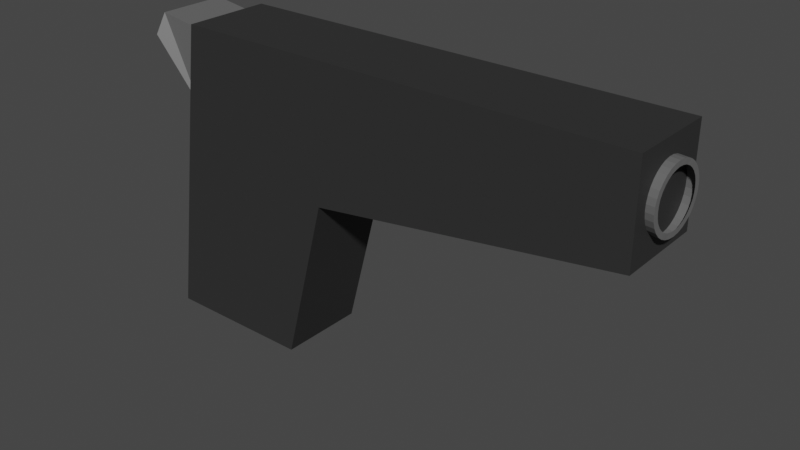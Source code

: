 # Source: pistol.blend  (saved by Blender 3.5.10; exported with 4.5.12 LTS)
import bpy
from mathutils import Matrix  # noqa: F401  (used for matrix-valued properties, if any)

bpy.ops.wm.read_factory_settings(use_empty=True)
scene = bpy.context.scene
scene.name = 'Scene'

# ---- collections
col_collection = bpy.data.collections.new('Collection'); scene.collection.children.link(col_collection)

# ---- materials (node trees are filled in below, after node groups)
mat_pistolblack = bpy.data.materials.new('PistolBlack')
mat_pistolblack.alpha_threshold = 0.0
mat_pistolblack.use_transparent_shadow = False
mat_pistolblack.roughness = 0.5
mat_pistolblack.line_color = (0.0, 0.0, 0.0, 1.0)
mat_pistolgrey = bpy.data.materials.new('PistolGrey')
mat_pistolgrey.use_transparent_shadow = False

# ---- material node trees
mat_pistolblack.use_nodes = True; mat_pistolblack.node_tree.nodes.clear()
_N = mat_pistolblack.node_tree.nodes; _L = mat_pistolblack.node_tree.links
n0 = _N.new('ShaderNodeOutputMaterial'); n0.name = 'Material Output'; n0.location = (300, 300)
n1 = _N.new('ShaderNodeBsdfPrincipled'); n1.name = 'Principled BSDF'; n1.location = (10, 300)
n1.distribution = 'GGX'
n1.subsurface_method = 'RANDOM_WALK_SKIN'
n1.inputs[0].default_value = (0.0331, 0.0331, 0.0331, 1.0)
n1.inputs[3].default_value = 1.45
n1.inputs[13].default_value = 0.1538
n1.inputs[27].default_value = (0.0, 0.0, 0.0, 1.0)
n1.inputs[28].default_value = 1.0
_L.new(n1.outputs[0], n0.inputs[0])
n0.is_active_output = True
mat_pistolgrey.use_nodes = True; mat_pistolgrey.node_tree.nodes.clear()
_N = mat_pistolgrey.node_tree.nodes; _L = mat_pistolgrey.node_tree.links
n0 = _N.new('ShaderNodeBsdfPrincipled'); n0.name = 'BSDF guidée'; n0.location = (10, 300)
n0.distribution = 'GGX'
n0.subsurface_method = 'RANDOM_WALK_SKIN'
n0.inputs[0].default_value = (0.1282, 0.1282, 0.1282, 1.0)
n0.inputs[3].default_value = 1.45
n0.inputs[27].default_value = (0.0, 0.0, 0.0, 1.0)
n0.inputs[28].default_value = 1.0
n1 = _N.new('ShaderNodeOutputMaterial'); n1.name = 'Sortie matériau'; n1.location = (300, 300)
_L.new(n0.outputs[0], n1.inputs[0])
n1.is_active_output = True

# ---- world
world_world = bpy.data.worlds.new('World'); scene.world = world_world
world_world.use_nodes = True; world_world.node_tree.nodes.clear()
_N = world_world.node_tree.nodes; _L = world_world.node_tree.links
n0 = _N.new('ShaderNodeOutputWorld'); n0.name = 'World Output'; n0.location = (300, 300)
n1 = _N.new('ShaderNodeBackground'); n1.name = 'Background'; n1.location = (10, 300)
n1.inputs[0].default_value = (0.05088, 0.05088, 0.05088, 1.0)
_L.new(n1.outputs[0], n0.inputs[0])
n0.is_active_output = True
world_world.color = (0.05088, 0.05088, 0.05088)
world_world.use_sun_shadow = False
world_world.sun_shadow_jitter_overblur = 0.0

# ---- meshes
me_cube = bpy.data.meshes.new('Cube')
me_cube.from_pydata([(0.05, 0.007354, 0.1), (0.05, 0.007354, 0.1), (0.05, 0.007354, 0.1), (0.05, 0.007354, 0.1), (0.05, 0.007354, 0.1), (0.05, 0.007354, 0.1), (0.05, 0.007354, 0.1), (0.05, 0.007354, 0.1), (0.05, 0.007354, 0.1), (0.05, 0.007354, 0.1), (0.05, 0.007354, 0.1), (0.05, 0.007354, 0.1), (0.05, 0.007354, 0.1), (0.05, 0.007354, 0.1), (0.05, 0.007354, 0.1), (0.05, 0.007354, 0.1), (0.02089, 0.007354, -0.1), (0.02089, 0.007354, -0.1), (0.02089, 0.007354, -0.1), (0.02089, 0.007354, -0.1), (0.02089, 0.007354, -0.1), (0.02089, 0.007354, -0.1), (0.02089, 0.007354, -0.1), (0.02089, 0.007354, -0.1), (0.02089, 0.007354, -0.1), (0.02089, 0.007354, -0.1), (0.02089, 0.007354, -0.1), (0.02089, 0.007354, -0.1), (0.05, -0.05, 0.1), (0.05, -0.05, 0.1), (0.05, -0.05, 0.1), (0.05, -0.05, 0.1), (0.05, -0.05, 0.1), (0.05, -0.05, 0.1), (0.05, -0.05, 0.1), (0.05, -0.05, 0.1), (0.05, -0.05, 0.1), (0.05, -0.05, 0.1), (0.05, -0.05, 0.1), (0.05, -0.05, 0.1), (0.05, -0.05, 0.1), (0.05, -0.05, 0.1), (0.05, -0.05, 0.1), (0.05, -0.05, 0.1), (0.02089, -0.05, -0.1), (0.02089, -0.05, -0.1), (0.02089, -0.05, -0.1), (0.02089, -0.05, -0.1), (0.02089, -0.05, -0.1), (0.02089, -0.05, -0.1), (0.02089, -0.05, -0.1), (0.02089, -0.05, -0.1), (0.02089, -0.05, -0.1), (0.02089, -0.05, -0.1), (0.02089, -0.05, -0.1), (0.02089, -0.05, -0.1), (-0.05, 0.007354, 0.1), (-0.05, 0.007354, 0.1), (-0.05, 0.007354, 0.1), (-0.05, 0.007354, 0.1), (-0.05, 0.007354, 0.1), (-0.0486, 0.0006449, 0.09544), (-0.05, 0.007354, 0.1), (-0.05, 0.007354, 0.1), (-0.05, 0.007354, 0.1), (-0.05, 0.007354, 0.1), (-0.05, 0.007354, 0.1), (-0.05, 0.007354, 0.1), (-0.07911, 0.007354, -0.1), (-0.0742, 0.0006449, -0.08042), (-0.07911, 0.007354, -0.1), (-0.07911, 0.007354, -0.1), (-0.07911, 0.007354, -0.1), (-0.07911, 0.007354, -0.1), (-0.07911, 0.007354, -0.1), (-0.07911, 0.007354, -0.1), (-0.07911, 0.007354, -0.1), (-0.07911, 0.007354, -0.1), (-0.07911, 0.007354, -0.1), (-0.07911, 0.007354, -0.1), (-0.05, -0.05, 0.1), (-0.0486, -0.04414, 0.09544), (-0.05, -0.05, 0.1), (-0.05, -0.05, 0.1), (-0.05, -0.05, 0.1), (-0.05, -0.05, 0.1), (-0.05, -0.05, 0.1), (-0.05, -0.05, 0.1), (-0.05, -0.05, 0.1), (-0.05, -0.05, 0.1), (-0.05, -0.05, 0.1), (-0.05, -0.05, 0.1), (-0.07911, -0.05, -0.1), (-0.07911, -0.05, -0.1), (-0.07911, -0.05, -0.1), (-0.07911, -0.05, -0.1), (-0.07911, -0.05, -0.1), (-0.07911, -0.05, -0.1), (-0.07911, -0.05, -0.1), (-0.07911, -0.05, -0.1), (-0.07911, -0.05, -0.1), (-0.07911, -0.05, -0.1), (-0.07911, -0.05, -0.1), (-0.0742, -0.04414, -0.08042), (0.05, 0.007354, 0.01088), (0.05, 0.007354, 0.01088), (0.05, 0.007354, 0.01088), (0.05, 0.007354, 0.01088), (0.05, 0.007354, 0.01088), (0.05, 0.007354, 0.01088), (0.05, 0.007354, 0.01088), (0.05, 0.007354, 0.01088), (0.05, 0.007354, 0.01088), (0.05, 0.007354, 0.01088), (0.05, 0.007354, 0.01088), (0.05, 0.007354, 0.01088), (0.05, 0.007354, 0.01088), (0.05, 0.007354, 0.01088), (0.05, 0.007354, 0.01088), (0.05, 0.007354, 0.01088), (0.05, -0.05, 0.01038), (0.05, -0.05, 0.01038), (0.05, -0.05, 0.01038), (0.05, -0.05, 0.01038), (0.05, -0.05, 0.01038), (0.05, -0.05, 0.01038), (0.05, -0.05, 0.01038), (0.05, -0.05, 0.01038), (0.05, -0.05, 0.01038), (0.05, -0.05, 0.01038), (0.05, -0.05, 0.01038), (0.05, -0.05, 0.01038), (0.05, -0.05, 0.01038), (0.05, -0.05, 0.01038), (0.05, -0.05, 0.01038), (0.05, -0.05, 0.01038), (0.05, 0.007354, 0.1), (0.05, 0.007354, 0.1), (0.05, 0.007354, 0.1), (0.05, 0.007354, 0.1), (0.05, 0.007354, 0.1), (0.05, 0.007354, 0.1), (0.05, 0.007354, 0.1), (0.05, 0.007354, 0.1), (0.05, 0.007354, 0.1), (0.05, 0.007354, 0.1), (0.05, 0.007354, 0.1), (0.05, 0.007354, 0.1), (0.05, 0.007354, 0.1), (0.05, 0.007354, 0.1), (0.05, 0.007354, 0.1), (0.05, 0.007354, 0.1), (0.05, -0.05, 0.1), (0.05, -0.05, 0.1), (0.05, -0.05, 0.1), (0.05, -0.05, 0.1), (0.05, -0.05, 0.1), (0.05, -0.05, 0.1), (0.05, -0.05, 0.1), (0.05, -0.05, 0.1), (0.05, -0.05, 0.1), (0.05, -0.05, 0.1), (0.05, -0.05, 0.1), (0.05, -0.05, 0.1), (0.05, -0.05, 0.1), (0.05, -0.05, 0.1), (0.05, -0.05, 0.1), (0.05, -0.05, 0.1), (0.05, 0.007354, 0.01088), (0.05, 0.007354, 0.01088), (0.05, 0.007354, 0.01088), (0.05, 0.007354, 0.01088), (0.05, 0.007354, 0.01088), (0.05, 0.007354, 0.01088), (0.05, 0.007354, 0.01088), (0.05, 0.007354, 0.01088), (0.05, 0.007354, 0.01088), (0.05, 0.007354, 0.01088), (0.05, 0.007354, 0.01088), (0.05, 0.007354, 0.01088), (0.05, 0.007354, 0.01088), (0.05, 0.007354, 0.01088), (0.05, 0.007354, 0.01088), (0.05, 0.007354, 0.01088), (0.05, -0.05, 0.01038), (0.05, -0.05, 0.01038), (0.05, -0.05, 0.01038), (0.05, -0.05, 0.01038), (0.05, -0.05, 0.01038), (0.05, -0.05, 0.01038), (0.05, -0.05, 0.01038), (0.05, -0.05, 0.01038), (0.05, -0.05, 0.01038), (0.05, -0.05, 0.01038), (0.05, -0.05, 0.01038), (0.05, -0.05, 0.01038), (0.05, -0.05, 0.01038), (0.05, -0.05, 0.01038), (0.05, -0.05, 0.01038), (0.05, -0.05, 0.01038), (0.25, 0.007354, 0.1), (0.25, 0.007354, 0.1), (0.25, 0.007354, 0.1), (0.25, 0.007354, 0.1), (0.25, 0.007354, 0.1), (0.25, 0.007354, 0.1), (0.25, 0.007354, 0.1), (0.25, 0.007354, 0.1), (0.25, 0.007354, 0.1), (0.25, 0.007354, 0.1), (0.25, 0.007354, 0.1), (0.25, 0.007354, 0.1), (0.25, -0.05, 0.1), (0.25, -0.05, 0.1), (0.25, -0.05, 0.1), (0.25, -0.05, 0.1), (0.25, -0.05, 0.1), (0.25, -0.05, 0.1), (0.25, -0.05, 0.1), (0.25, -0.05, 0.1), (0.25, -0.05, 0.1), (0.25, -0.05, 0.1), (0.25, -0.05, 0.1), (0.25, -0.05, 0.1), (0.25, 0.007354, 0.03852), (0.25, 0.007354, 0.03852), (0.25, 0.007354, 0.03852), (0.25, 0.007354, 0.03852), (0.25, 0.007354, 0.03852), (0.25, 0.007354, 0.03852), (0.25, 0.007354, 0.03852), (0.25, 0.007354, 0.03852), (0.25, 0.007354, 0.03852), (0.25, 0.007354, 0.03852), (0.25, 0.007354, 0.03852), (0.25, 0.007354, 0.03852), (0.25, -0.05, 0.03803), (0.25, -0.05, 0.03803), (0.25, -0.05, 0.03803), (0.25, -0.05, 0.03803), (0.25, -0.05, 0.03803), (0.25, -0.05, 0.03803), (0.25, -0.05, 0.03803), (0.25, -0.05, 0.03803), (0.25, -0.05, 0.03803), (0.25, -0.05, 0.03803), (0.25, -0.05, 0.03803), (0.25, -0.05, 0.03803), (-0.07911, -0.05, -0.1), (-0.07911, 0.007354, -0.1), (-0.05, -0.05, 0.1), (-0.05, 0.007354, 0.1), (-0.05582, -0.04414, 0.04583), (-0.0559, 0.0006449, 0.04532), (-0.08235, -0.006067, 0.08711), (-0.08128, 0.0006449, 0.1002), (-0.08128, -0.04414, 0.1002), (-0.08228, -0.05085, 0.08762), (0.245, -0.0003422, 0.0702), (0.2569, -0.001944, 0.07021), (0.245, -0.0005222, 0.06623), (0.2569, -0.002124, 0.06624), (0.2449, -0.001471, 0.06238), (0.2568, -0.003073, 0.06238), (0.2449, -0.003151, 0.05878), (0.2568, -0.004753, 0.05878), (0.2447, -0.0055, 0.05558), (0.2567, -0.007101, 0.05558), (0.2446, -0.008425, 0.0529), (0.2565, -0.01003, 0.0529), (0.2445, -0.01182, 0.05084), (0.2564, -0.01342, 0.05085), (0.2443, -0.01554, 0.04949), (0.2562, -0.01714, 0.04949), (0.2441, -0.01946, 0.04889), (0.256, -0.02106, 0.0489), (0.2439, -0.02341, 0.04907), (0.2558, -0.02502, 0.04908), (0.2437, -0.02726, 0.05002), (0.2556, -0.02886, 0.05003), (0.2436, -0.03085, 0.05171), (0.2555, -0.03245, 0.05171), (0.2434, -0.03404, 0.05407), (0.2553, -0.03564, 0.05407), (0.2433, -0.03671, 0.057), (0.2552, -0.03831, 0.057), (0.2432, -0.03876, 0.0604), (0.2551, -0.04036, 0.0604), (0.2431, -0.04011, 0.06414), (0.255, -0.04171, 0.06414), (0.2431, -0.0407, 0.06807), (0.255, -0.0423, 0.06807), (0.2431, -0.04052, 0.07204), (0.255, -0.04212, 0.07204), (0.2432, -0.03957, 0.07589), (0.2551, -0.04118, 0.0759), (0.2432, -0.03789, 0.07949), (0.2551, -0.03949, 0.0795), (0.2433, -0.03554, 0.08269), (0.2553, -0.03715, 0.0827), (0.2435, -0.03262, 0.08537), (0.2554, -0.03422, 0.08538), (0.2436, -0.02923, 0.08743), (0.2555, -0.03083, 0.08743), (0.2438, -0.0255, 0.08878), (0.2557, -0.02711, 0.08878), (0.244, -0.02159, 0.08938), (0.2559, -0.02319, 0.08938), (0.2442, -0.01763, 0.0892), (0.2561, -0.01923, 0.0892), (0.2444, -0.01378, 0.08825), (0.2563, -0.01539, 0.08825), (0.2445, -0.0102, 0.08656), (0.2564, -0.0118, 0.08656), (0.2447, -0.007006, 0.08421), (0.2566, -0.008608, 0.08421), (0.2448, -0.004335, 0.08127), (0.2567, -0.005937, 0.08127), (0.2449, -0.002286, 0.07787), (0.2568, -0.003888, 0.07787), (0.245, -0.0009377, 0.07413), (0.2569, -0.00254, 0.07414), (0.2567, -0.005517, 0.06673), (0.2567, -0.005368, 0.07003), (0.2567, -0.006305, 0.06353), (0.2566, -0.0077, 0.06054), (0.2565, -0.00965, 0.05788), (0.2564, -0.01208, 0.05566), (0.2563, -0.01489, 0.05395), (0.2562, -0.01799, 0.05283), (0.256, -0.02124, 0.05233), (0.2558, -0.02453, 0.05248), (0.2557, -0.02772, 0.05327), (0.2556, -0.0307, 0.05467), (0.2554, -0.03335, 0.05663), (0.2553, -0.03557, 0.05906), (0.2552, -0.03727, 0.06189), (0.2552, -0.03839, 0.06499), (0.2552, -0.03888, 0.06825), (0.2552, -0.03873, 0.07155), (0.2552, -0.03794, 0.07475), (0.2553, -0.03655, 0.07774), (0.2554, -0.0346, 0.0804), (0.2555, -0.03217, 0.08262), (0.2556, -0.02935, 0.08433), (0.2558, -0.02626, 0.08545), (0.2559, -0.02301, 0.08595), (0.2561, -0.01972, 0.0858), (0.2562, -0.01653, 0.08501), (0.2564, -0.01355, 0.08361), (0.2565, -0.0109, 0.08165), (0.2566, -0.008683, 0.07922), (0.2567, -0.006982, 0.07639), (0.2567, -0.005862, 0.07329)], [], [(15, 67, 91, 43), (47, 51, 53), (123, 127, 131, 133), (40, 90, 86, 28), (30, 134, 130, 32), (64, 14, 10, 56), (196, 240, 238, 184), (76, 92, 100, 68), (52, 16, 24, 44), (208, 140, 138, 200), (106, 26, 22, 108), (214, 152, 164, 216), (215, 219, 221), (171, 175, 179, 181), (1, 37, 157, 151), (18, 78, 74, 20), (49, 135, 29, 85, 97), (132, 48, 46, 120), (58, 72, 70, 60), (83, 87, 89), (98, 84, 82, 102), (122, 104, 116, 124), (114, 182, 178, 118), (126, 192, 190, 128), (137, 153, 213, 201), (162, 188, 186, 166), (170, 224, 232, 172), (203, 207, 209), (202, 212, 220, 204), (218, 236, 244, 222), (242, 234, 230, 246), (71, 75, 77), (79, 17, 55, 93), (27, 105, 121, 45), (95, 99, 101), (94, 54, 50, 96), (88, 66, 62, 80), (31, 35, 39, 41), (3, 7, 11, 13), (59, 63, 65), (103, 252, 253, 69), (73, 57, 9, 109, 21), (19, 23, 25), (113, 5, 145, 183), (158, 36, 34, 160), (107, 111, 115, 117), (139, 143, 147, 149), (169, 141, 211, 225), (167, 185, 237, 217), (199, 173, 235, 241), (148, 156, 154, 136), (33, 129, 189, 161), (6, 112, 110, 8), (125, 119, 177, 193), (206, 228, 226, 210), (247, 229, 205, 223), (227, 231, 233), (239, 243, 245), (187, 191, 195, 197), (155, 159, 163, 165), (142, 168, 180, 144), (194, 176, 174, 198), (146, 4, 2, 150), (0, 1, 2, 3), (4, 5, 6, 7), (8, 9, 10, 11), (12, 13, 14, 15), (16, 17, 18, 19), (20, 21, 22, 23), (24, 25, 26, 27), (28, 29, 30, 31), (32, 33, 34, 35), (36, 37, 38, 39), (40, 41, 42, 43), (44, 45, 46, 47), (48, 49, 50, 51), (52, 53, 54, 55), (56, 57, 58, 59), (60, 251, 62, 63), (64, 65, 66, 67), (68, 249, 70, 71), (72, 73, 74, 75), (76, 77, 78, 79), (80, 250, 82, 83), (84, 85, 86, 87), (88, 89, 90, 91), (92, 93, 94, 95), (96, 97, 98, 99), (100, 101, 102, 248), (104, 105, 106, 107), (108, 109, 110, 111), (112, 113, 114, 115), (116, 117, 118, 119), (120, 121, 122, 123), (124, 125, 126, 127), (128, 129, 130, 131), (132, 133, 134, 135), (136, 137, 138, 139), (140, 141, 142, 143), (144, 145, 146, 147), (148, 149, 150, 151), (152, 153, 154, 155), (156, 157, 158, 159), (160, 161, 162, 163), (164, 165, 166, 167), (168, 169, 170, 171), (172, 173, 174, 175), (176, 177, 178, 179), (180, 181, 182, 183), (184, 185, 186, 187), (188, 189, 190, 191), (192, 193, 194, 195), (196, 197, 198, 199), (200, 201, 202, 203), (204, 205, 206, 207), (208, 209, 210, 211), (212, 213, 214, 215), (216, 217, 218, 219), (220, 221, 222, 223), (224, 225, 226, 227), (228, 229, 230, 231), (232, 233, 234, 235), (236, 237, 238, 239), (240, 241, 242, 243), (244, 245, 246, 247), (12, 0, 3, 13), (2, 4, 7, 3), (6, 8, 11, 7), (10, 14, 13, 11), (24, 16, 19, 25), (18, 20, 23, 19), (22, 26, 25, 23), (40, 28, 31, 41), (30, 32, 35, 31), (34, 36, 39, 35), (38, 42, 41, 39), (52, 44, 47, 53), (46, 48, 51, 47), (50, 54, 53, 51), (64, 56, 59, 65), (58, 60, 63, 59), (62, 66, 65, 63), (76, 68, 71, 77), (70, 72, 75, 71), (74, 78, 77, 75), (88, 80, 83, 89), (82, 84, 87, 83), (86, 90, 89, 87), (100, 92, 95, 101), (94, 96, 99, 95), (98, 102, 101, 99), (116, 104, 107, 117), (106, 108, 111, 107), (110, 112, 115, 111), (114, 118, 117, 115), (132, 120, 123, 133), (122, 124, 127, 123), (126, 128, 131, 127), (130, 134, 133, 131), (148, 136, 139, 149), (138, 140, 143, 139), (142, 144, 147, 143), (146, 150, 149, 147), (164, 152, 155, 165), (154, 156, 159, 155), (158, 160, 163, 159), (162, 166, 165, 163), (180, 168, 171, 181), (170, 172, 175, 171), (174, 176, 179, 175), (178, 182, 181, 179), (196, 184, 187, 197), (186, 188, 191, 187), (190, 192, 195, 191), (194, 198, 197, 195), (208, 200, 203, 209), (202, 204, 207, 203), (206, 210, 209, 207), (220, 212, 215, 221), (214, 216, 219, 215), (218, 222, 221, 219), (232, 224, 227, 233), (226, 228, 231, 227), (230, 234, 233, 231), (244, 236, 239, 245), (238, 240, 243, 239), (242, 246, 245, 243), (79, 93, 92, 76), (248, 249, 68, 100), (17, 79, 78, 18), (73, 21, 20, 74), (105, 27, 26, 106), (21, 109, 108, 22), (97, 85, 84, 98), (250, 248, 102, 82), (135, 49, 48, 132), (45, 121, 120, 46), (57, 73, 72, 58), (249, 251, 60, 70), (43, 91, 90, 40), (85, 29, 28, 86), (15, 43, 42, 12), (37, 1, 0, 38), (93, 55, 54, 94), (49, 97, 96, 50), (91, 67, 66, 88), (251, 250, 80, 62), (67, 15, 14, 64), (9, 57, 56, 10), (55, 17, 16, 52), (27, 45, 44, 24), (5, 113, 112, 6), (109, 9, 8, 110), (29, 135, 134, 30), (129, 33, 32, 130), (121, 105, 104, 122), (119, 125, 124, 116), (151, 157, 156, 148), (153, 137, 136, 154), (141, 169, 168, 142), (183, 145, 144, 180), (161, 189, 188, 162), (185, 167, 166, 186), (193, 177, 176, 194), (173, 199, 198, 174), (125, 193, 192, 126), (189, 129, 128, 190), (157, 37, 36, 158), (33, 161, 160, 34), (145, 5, 4, 146), (1, 151, 150, 2), (113, 183, 182, 114), (177, 119, 118, 178), (201, 213, 212, 202), (223, 205, 204, 220), (205, 229, 228, 206), (225, 211, 210, 226), (217, 237, 236, 218), (247, 223, 222, 244), (241, 235, 234, 242), (229, 247, 246, 230), (199, 241, 240, 196), (237, 185, 184, 238), (213, 153, 152, 214), (167, 217, 216, 164), (211, 141, 140, 208), (137, 201, 200, 138), (169, 225, 224, 170), (235, 173, 172, 232), (12, 42, 38, 0), (103, 69, 249, 248), (81, 252, 103, 248, 250), (69, 253, 61, 251, 249), (61, 81, 250, 251), (254, 257, 256, 255), (61, 253, 254, 255), (81, 61, 255, 256), (253, 252, 257, 254), (252, 81, 256, 257), (258, 259, 261, 260), (260, 261, 263, 262), (262, 263, 265, 264), (264, 265, 267, 266), (266, 267, 269, 268), (268, 269, 271, 270), (270, 271, 273, 272), (272, 273, 275, 274), (274, 275, 277, 276), (276, 277, 279, 278), (278, 279, 281, 280), (280, 281, 283, 282), (282, 283, 285, 284), (284, 285, 287, 286), (286, 287, 289, 288), (288, 289, 291, 290), (290, 291, 293, 292), (292, 293, 295, 294), (294, 295, 297, 296), (296, 297, 299, 298), (298, 299, 301, 300), (300, 301, 303, 302), (302, 303, 305, 304), (304, 305, 307, 306), (306, 307, 309, 308), (308, 309, 311, 310), (310, 311, 313, 312), (312, 313, 315, 314), (314, 315, 317, 316), (316, 317, 319, 318), (297, 295, 340, 341), (318, 319, 321, 320), (320, 321, 259, 258), (258, 260, 262, 264, 266, 268, 270, 272, 274, 276, 278, 280, 282, 284, 286, 288, 290, 292, 294, 296, 298, 300, 302, 304, 306, 308, 310, 312, 314, 316, 318, 320), (315, 313, 349, 350), (271, 269, 327, 328), (289, 287, 336, 337), (307, 305, 345, 346), (263, 261, 322, 324), (281, 279, 332, 333), (299, 297, 341, 342), (317, 315, 350, 351), (273, 271, 328, 329), (291, 289, 337, 338), (309, 307, 346, 347), (265, 263, 324, 325), (283, 281, 333, 334), (301, 299, 342, 343), (319, 317, 351, 352), (275, 273, 329, 330), (293, 291, 338, 339), (311, 309, 347, 348), (267, 265, 325, 326), (285, 283, 334, 335), (303, 301, 343, 344), (321, 319, 352, 353), (277, 275, 330, 331), (295, 293, 339, 340), (313, 311, 348, 349), (269, 267, 326, 327), (287, 285, 335, 336), (305, 303, 344, 345), (261, 259, 323, 322), (259, 321, 353, 323), (279, 277, 331, 332)])
me_cube.polygons.foreach_set('material_index', [0, 0, 0, 0, 0, 0, 0, 0, 0, 0, 0, 0, 0, 0, 0, 0, 0, 0, 0, 0, 0, 0, 0, 0, 0, 0, 0, 0, 0, 0, 0, 0, 0, 0, 0, 0, 0, 0, 0, 0, 0, 0, 0, 0, 0, 0, 0, 0, 0, 0, 0, 0, 0, 0, 0, 0, 0, 0, 0, 0, 0, 0, 0, 0, 0, 0, 0, 0, 0, 0, 0, 0, 0, 0, 0, 0, 0, 0, 0, 0, 0, 0, 0, 0, 0, 0, 0, 0, 0, 0, 0, 0, 0, 0, 0, 0, 0, 0, 0, 0, 0, 0, 0, 0, 0, 0, 0, 0, 0, 0, 0, 0, 0, 0, 0, 0, 0, 0, 0, 0, 0, 0, 0, 0, 0, 0, 0, 0, 0, 0, 0, 0, 0, 0, 0, 0, 0, 0, 0, 0, 0, 0, 0, 0, 0, 0, 0, 0, 0, 0, 0, 0, 0, 0, 0, 0, 0, 0, 0, 0, 0, 0, 0, 0, 0, 0, 0, 0, 0, 0, 0, 0, 0, 0, 0, 0, 0, 0, 0, 0, 0, 0, 0, 0, 0, 0, 0, 0, 0, 0, 0, 0, 0, 0, 0, 0, 0, 0, 0, 0, 0, 0, 0, 0, 0, 0, 0, 0, 0, 0, 0, 0, 0, 0, 0, 0, 0, 0, 0, 0, 0, 0, 0, 0, 0, 0, 0, 0, 0, 0, 0, 0, 0, 0, 0, 0, 0, 0, 0, 0, 0, 0, 0, 0, 0, 0, 0, 0, 0, 0, 0, 0, 0, 0, 1, 1, 1, 1, 1, 1, 1, 1, 1, 1, 1, 1, 1, 1, 1, 1, 1, 1, 1, 1, 1, 1, 1, 1, 1, 1, 1, 1, 1, 1, 1, 1, 1, 1, 1, 1, 1, 1, 1, 1, 1, 1, 1, 1, 1, 1, 1, 1, 1, 1, 1, 1, 1, 1, 1, 1, 1, 1, 1, 1, 1, 1, 1, 1, 1, 1, 1, 1, 1, 1])
_uv = me_cube.uv_layers.new(name='UVMap')
_uv.uv.foreach_set('vector', [0.625, 0.5, 0.875, 0.5, 0.875, 0.75, 0.625, 0.75, 0.0, 0.0, 0.0, 0.0, 0.0, 0.0, 0.0, 0.0, 0.0, 0.0, 0.0, 0.0, 0.0, 0.0, 0.625, 0.75, 0.625, 1.0, 0.625, 1.0, 0.625, 0.75, 0.625, 0.75, 0.513, 0.75, 0.513, 0.75, 0.625, 0.75, 0.625, 0.25, 0.625, 0.5, 0.625, 0.5, 0.625, 0.25, 0.513, 0.75, 0.513, 0.75, 0.513, 0.75, 0.513, 0.75, 0.125, 0.5, 0.125, 0.75, 0.125, 0.75, 0.125, 0.5, 0.375, 0.75, 0.375, 0.5, 0.375, 0.5, 0.375, 0.75, 0.625, 0.5, 0.625, 0.5, 0.625, 0.5, 0.625, 0.5, 0.5136, 0.5, 0.375, 0.5, 0.375, 0.5, 0.5136, 0.5, 0.625, 0.75, 0.625, 0.75, 0.625, 0.75, 0.625, 0.75, 0.0, 0.0, 0.0, 0.0, 0.0, 0.0, 0.0, 0.0, 0.0, 0.0, 0.0, 0.0, 0.0, 0.0, 0.625, 0.5, 0.625, 0.75, 0.625, 0.75, 0.625, 0.5, 0.375, 0.5, 0.125, 0.5, 0.125, 0.5, 0.375, 0.5, 0.375, 0.75, 0.513, 0.75, 0.625, 0.75, 0.625, 1.0, 0.375, 1.0, 0.513, 0.75, 0.375, 0.75, 0.375, 0.75, 0.513, 0.75, 0.625, 0.25, 0.375, 0.25, 0.375, 0.25, 0.625, 0.25, 0.0, 0.0, 0.0, 0.0, 0.0, 0.0, 0.375, 0.0, 0.625, 0.0, 0.625, 0.0, 0.375, 0.0, 0.513, 0.75, 0.5136, 0.5, 0.5136, 0.5, 0.513, 0.75, 0.0, 0.0, 0.0, 0.0, 0.0, 0.0, 0.0, 0.0, 0.0, 0.0, 0.0, 0.0, 0.0, 0.0, 0.0, 0.0, 0.625, 0.5, 0.625, 0.75, 0.625, 0.75, 0.625, 0.5, 0.625, 0.75, 0.513, 0.75, 0.513, 0.75, 0.625, 0.75, 0.5136, 0.5, 0.5136, 0.5, 0.5136, 0.5, 0.5136, 0.5, 0.0, 0.0, 0.0, 0.0, 0.0, 0.0, 0.625, 0.5, 0.625, 0.75, 0.625, 0.75, 0.625, 0.5, 0.625, 0.75, 0.513, 0.75, 0.513, 0.75, 0.625, 0.75, 0.513, 0.75, 0.5136, 0.5, 0.5136, 0.5, 0.513, 0.75, 0.0, 0.0, 0.0, 0.0, 0.0, 0.0, 0.125, 0.5, 0.375, 0.5, 0.375, 0.75, 0.125, 0.75, 0.375, 0.5, 0.5136, 0.5, 0.513, 0.75, 0.375, 0.75, 0.0, 0.0, 0.0, 0.0, 0.0, 0.0, 0.125, 0.75, 0.375, 0.75, 0.375, 0.75, 0.125, 0.75, 0.625, 0.0, 0.625, 0.25, 0.625, 0.25, 0.625, 0.0, 0.0, 0.0, 0.0, 0.0, 0.0, 0.0, 0.0, 0.0, 0.0, 0.0, 0.0, 0.0, 0.0, 0.0, 0.0, 0.0, 0.0, 0.0, 0.0, 0.0, 0.0, 0.0, 0.3901, 0.0274, 0.5479, 0.0274, 0.5473, 0.2226, 0.3901, 0.2226, 0.375, 0.25, 0.625, 0.25, 0.625, 0.5, 0.5136, 0.5, 0.375, 0.5, 0.0, 0.0, 0.0, 0.0, 0.0, 0.0, 0.5136, 0.5, 0.625, 0.5, 0.625, 0.5, 0.5136, 0.5, 0.0, 0.0, 0.0, 0.0, 0.0, 0.0, 0.0, 0.0, 0.0, 0.0, 0.0, 0.0, 0.0, 0.0, 0.0, 0.0, 0.0, 0.0, 0.0, 0.0, 0.0, 0.0, 0.0, 0.0, 0.5136, 0.5, 0.625, 0.5, 0.625, 0.5, 0.5136, 0.5, 0.625, 0.75, 0.513, 0.75, 0.513, 0.75, 0.625, 0.75, 0.513, 0.75, 0.5136, 0.5, 0.5136, 0.5, 0.513, 0.75, 0.625, 0.5, 0.625, 0.75, 0.625, 0.75, 0.625, 0.5, 0.625, 0.75, 0.513, 0.75, 0.513, 0.75, 0.625, 0.75, 0.625, 0.5, 0.5136, 0.5, 0.5136, 0.5, 0.625, 0.5, 0.513, 0.75, 0.5136, 0.5, 0.5136, 0.5, 0.513, 0.75, 0.625, 0.5, 0.5136, 0.5, 0.5136, 0.5, 0.625, 0.5, 0.513, 0.75, 0.5136, 0.5, 0.625, 0.5, 0.625, 0.75, 0.0, 0.0, 0.0, 0.0, 0.0, 0.0, 0.0, 0.0, 0.0, 0.0, 0.0, 0.0, 0.0, 0.0, 0.0, 0.0, 0.0, 0.0, 0.0, 0.0, 0.0, 0.0, 0.0, 0.0, 0.0, 0.0, 0.0, 0.0, 0.625, 0.5, 0.5136, 0.5, 0.5136, 0.5, 0.625, 0.5, 0.513, 0.75, 0.5136, 0.5, 0.5136, 0.5, 0.513, 0.75, 0.0, 0.0, 0.0, 0.0, 0.0, 0.0, 0.0, 0.0, 0.625, 0.5, 0.625, 0.5, 0.0, 0.0, 0.0, 0.0, 0.0, 0.0, 0.625, 0.5, 0.625, 0.5, 0.0, 0.0, 0.625, 0.5, 0.625, 0.5, 0.625, 0.5, 0.0, 0.0, 0.625, 0.5, 0.625, 0.5, 0.625, 0.5, 0.625, 0.5, 0.375, 0.5, 0.375, 0.5, 0.375, 0.5, 0.0, 0.0, 0.375, 0.5, 0.375, 0.5, 0.375, 0.5, 0.375, 0.5, 0.375, 0.5, 0.0, 0.0, 0.375, 0.5, 0.375, 0.5, 0.625, 0.75, 0.625, 0.75, 0.625, 0.75, 0.0, 0.0, 0.625, 0.75, 0.625, 0.75, 0.0, 0.0, 0.0, 0.0, 0.0, 0.0, 0.625, 0.75, 0.625, 0.75, 0.0, 0.0, 0.625, 0.75, 0.625, 0.75, 0.625, 0.75, 0.625, 0.75, 0.375, 0.75, 0.375, 0.75, 0.375, 0.75, 0.0, 0.0, 0.375, 0.75, 0.375, 0.75, 0.375, 0.75, 0.375, 0.75, 0.375, 0.75, 0.0, 0.0, 0.375, 0.75, 0.375, 0.75, 0.625, 0.25, 0.625, 0.25, 0.625, 0.25, 0.0, 0.0, 0.0, 0.0, 0.0, 0.0, 0.0, 0.0, 0.0, 0.0, 0.0, 0.0, 0.0, 0.0, 0.0, 0.0, 0.0, 0.0, 0.0, 0.0, 0.0, 0.0, 0.0, 0.0, 0.0, 0.0, 0.375, 0.25, 0.375, 0.25, 0.375, 0.25, 0.375, 0.25, 0.125, 0.5, 0.125, 0.5, 0.125, 0.5, 0.125, 0.5, 0.0, 0.0, 0.0, 0.0, 0.0, 0.0, 0.0, 0.0, 0.625, 0.0, 0.625, 0.0, 0.625, 0.0, 0.625, 0.0, 0.0, 0.0, 0.0, 0.0, 0.0, 0.0, 0.0, 0.0, 0.125, 0.75, 0.125, 0.75, 0.125, 0.75, 0.0, 0.0, 0.125, 0.75, 0.125, 0.75, 0.125, 0.75, 0.125, 0.75, 0.0, 0.0, 0.0, 0.0, 0.0, 0.0, 0.0, 0.0, 0.5136, 0.5, 0.5136, 0.5, 0.5136, 0.5, 0.0, 0.0, 0.5136, 0.5, 0.5136, 0.5, 0.5136, 0.5, 0.0, 0.0, 0.5136, 0.5, 0.5136, 0.5, 0.0, 0.0, 0.0, 0.0, 0.5136, 0.5, 0.0, 0.0, 0.0, 0.0, 0.5136, 0.5, 0.513, 0.75, 0.513, 0.75, 0.513, 0.75, 0.0, 0.0, 0.513, 0.75, 0.513, 0.75, 0.0, 0.0, 0.0, 0.0, 0.0, 0.0, 0.513, 0.75, 0.513, 0.75, 0.0, 0.0, 0.513, 0.75, 0.0, 0.0, 0.513, 0.75, 0.513, 0.75, 0.625, 0.5, 0.625, 0.5, 0.625, 0.5, 0.0, 0.0, 0.625, 0.5, 0.625, 0.5, 0.625, 0.5, 0.0, 0.0, 0.625, 0.5, 0.625, 0.5, 0.0, 0.0, 0.0, 0.0, 0.625, 0.5, 0.0, 0.0, 0.0, 0.0, 0.625, 0.5, 0.625, 0.75, 0.625, 0.75, 0.625, 0.75, 0.0, 0.0, 0.625, 0.75, 0.625, 0.75, 0.0, 0.0, 0.0, 0.0, 0.0, 0.0, 0.625, 0.75, 0.625, 0.75, 0.0, 0.0, 0.625, 0.75, 0.0, 0.0, 0.625, 0.75, 0.625, 0.75, 0.5136, 0.5, 0.5136, 0.5, 0.5136, 0.5, 0.0, 0.0, 0.5136, 0.5, 0.5136, 0.5, 0.5136, 0.5, 0.0, 0.0, 0.5136, 0.5, 0.5136, 0.5, 0.0, 0.0, 0.0, 0.0, 0.5136, 0.5, 0.0, 0.0, 0.0, 0.0, 0.5136, 0.5, 0.513, 0.75, 0.513, 0.75, 0.513, 0.75, 0.0, 0.0, 0.513, 0.75, 0.513, 0.75, 0.0, 0.0, 0.0, 0.0, 0.0, 0.0, 0.513, 0.75, 0.513, 0.75, 0.0, 0.0, 0.513, 0.75, 0.0, 0.0, 0.513, 0.75, 0.513, 0.75, 0.625, 0.5, 0.625, 0.5, 0.625, 0.5, 0.0, 0.0, 0.625, 0.5, 0.625, 0.5, 0.625, 0.5, 0.0, 0.0, 0.625, 0.5, 0.0, 0.0, 0.625, 0.5, 0.625, 0.5, 0.625, 0.75, 0.625, 0.75, 0.625, 0.75, 0.0, 0.0, 0.625, 0.75, 0.625, 0.75, 0.625, 0.75, 0.0, 0.0, 0.625, 0.75, 0.0, 0.0, 0.625, 0.75, 0.625, 0.75, 0.5136, 0.5, 0.5136, 0.5, 0.5136, 0.5, 0.0, 0.0, 0.5136, 0.5, 0.5136, 0.5, 0.5136, 0.5, 0.0, 0.0, 0.5136, 0.5, 0.0, 0.0, 0.5136, 0.5, 0.5136, 0.5, 0.513, 0.75, 0.513, 0.75, 0.513, 0.75, 0.0, 0.0, 0.513, 0.75, 0.513, 0.75, 0.513, 0.75, 0.0, 0.0, 0.513, 0.75, 0.0, 0.0, 0.513, 0.75, 0.513, 0.75, 0.625, 0.5, 0.625, 0.5, 0.0, 0.0, 0.0, 0.0, 0.0, 0.0, 0.0, 0.0, 0.0, 0.0, 0.0, 0.0, 0.625, 0.5, 0.625, 0.5, 0.0, 0.0, 0.0, 0.0, 0.625, 0.5, 0.625, 0.5, 0.0, 0.0, 0.0, 0.0, 0.375, 0.5, 0.375, 0.5, 0.0, 0.0, 0.0, 0.0, 0.375, 0.5, 0.375, 0.5, 0.0, 0.0, 0.0, 0.0, 0.375, 0.5, 0.375, 0.5, 0.0, 0.0, 0.0, 0.0, 0.625, 0.75, 0.625, 0.75, 0.0, 0.0, 0.0, 0.0, 0.625, 0.75, 0.625, 0.75, 0.0, 0.0, 0.0, 0.0, 0.0, 0.0, 0.0, 0.0, 0.0, 0.0, 0.0, 0.0, 0.625, 0.75, 0.625, 0.75, 0.0, 0.0, 0.0, 0.0, 0.375, 0.75, 0.375, 0.75, 0.0, 0.0, 0.0, 0.0, 0.375, 0.75, 0.375, 0.75, 0.0, 0.0, 0.0, 0.0, 0.375, 0.75, 0.375, 0.75, 0.0, 0.0, 0.0, 0.0, 0.625, 0.25, 0.625, 0.25, 0.0, 0.0, 0.0, 0.0, 0.625, 0.25, 0.625, 0.25, 0.0, 0.0, 0.0, 0.0, 0.625, 0.25, 0.625, 0.25, 0.0, 0.0, 0.0, 0.0, 0.125, 0.5, 0.125, 0.5, 0.125, 0.5, 0.125, 0.5, 0.375, 0.25, 0.375, 0.25, 0.0, 0.0, 0.0, 0.0, 0.0, 0.0, 0.0, 0.0, 0.0, 0.0, 0.0, 0.0, 0.625, 0.0, 0.625, 0.0, 0.0, 0.0, 0.0, 0.0, 0.625, 0.0, 0.625, 0.0, 0.0, 0.0, 0.0, 0.0, 0.0, 0.0, 0.0, 0.0, 0.0, 0.0, 0.0, 0.0, 0.125, 0.75, 0.125, 0.75, 0.0, 0.0, 0.0, 0.0, 0.125, 0.75, 0.125, 0.75, 0.0, 0.0, 0.0, 0.0, 0.0, 0.0, 0.0, 0.0, 0.0, 0.0, 0.0, 0.0, 0.5136, 0.5, 0.5136, 0.5, 0.0, 0.0, 0.0, 0.0, 0.5136, 0.5, 0.5136, 0.5, 0.0, 0.0, 0.0, 0.0, 0.5136, 0.5, 0.5136, 0.5, 0.0, 0.0, 0.0, 0.0, 0.0, 0.0, 0.0, 0.0, 0.0, 0.0, 0.0, 0.0, 0.513, 0.75, 0.513, 0.75, 0.0, 0.0, 0.0, 0.0, 0.513, 0.75, 0.513, 0.75, 0.0, 0.0, 0.0, 0.0, 0.0, 0.0, 0.0, 0.0, 0.0, 0.0, 0.0, 0.0, 0.513, 0.75, 0.513, 0.75, 0.0, 0.0, 0.0, 0.0, 0.625, 0.5, 0.625, 0.5, 0.0, 0.0, 0.0, 0.0, 0.625, 0.5, 0.625, 0.5, 0.0, 0.0, 0.0, 0.0, 0.625, 0.5, 0.625, 0.5, 0.0, 0.0, 0.0, 0.0, 0.0, 0.0, 0.0, 0.0, 0.0, 0.0, 0.0, 0.0, 0.625, 0.75, 0.625, 0.75, 0.0, 0.0, 0.0, 0.0, 0.625, 0.75, 0.625, 0.75, 0.0, 0.0, 0.0, 0.0, 0.0, 0.0, 0.0, 0.0, 0.0, 0.0, 0.0, 0.0, 0.625, 0.75, 0.625, 0.75, 0.0, 0.0, 0.0, 0.0, 0.5136, 0.5, 0.5136, 0.5, 0.0, 0.0, 0.0, 0.0, 0.5136, 0.5, 0.5136, 0.5, 0.0, 0.0, 0.0, 0.0, 0.5136, 0.5, 0.5136, 0.5, 0.0, 0.0, 0.0, 0.0, 0.0, 0.0, 0.0, 0.0, 0.0, 0.0, 0.0, 0.0, 0.513, 0.75, 0.513, 0.75, 0.0, 0.0, 0.0, 0.0, 0.513, 0.75, 0.513, 0.75, 0.0, 0.0, 0.0, 0.0, 0.0, 0.0, 0.0, 0.0, 0.0, 0.0, 0.0, 0.0, 0.513, 0.75, 0.513, 0.75, 0.0, 0.0, 0.0, 0.0, 0.625, 0.5, 0.625, 0.5, 0.0, 0.0, 0.0, 0.0, 0.625, 0.5, 0.625, 0.5, 0.0, 0.0, 0.0, 0.0, 0.625, 0.5, 0.625, 0.5, 0.0, 0.0, 0.0, 0.0, 0.625, 0.75, 0.625, 0.75, 0.0, 0.0, 0.0, 0.0, 0.625, 0.75, 0.625, 0.75, 0.0, 0.0, 0.0, 0.0, 0.625, 0.75, 0.625, 0.75, 0.0, 0.0, 0.0, 0.0, 0.5136, 0.5, 0.5136, 0.5, 0.0, 0.0, 0.0, 0.0, 0.5136, 0.5, 0.5136, 0.5, 0.0, 0.0, 0.0, 0.0, 0.5136, 0.5, 0.5136, 0.5, 0.0, 0.0, 0.0, 0.0, 0.513, 0.75, 0.513, 0.75, 0.0, 0.0, 0.0, 0.0, 0.513, 0.75, 0.513, 0.75, 0.0, 0.0, 0.0, 0.0, 0.513, 0.75, 0.513, 0.75, 0.0, 0.0, 0.0, 0.0, 0.125, 0.5, 0.125, 0.75, 0.125, 0.75, 0.125, 0.5, 0.125, 0.75, 0.125, 0.5, 0.125, 0.5, 0.125, 0.75, 0.375, 0.5, 0.125, 0.5, 0.125, 0.5, 0.375, 0.5, 0.125, 0.5, 0.375, 0.5, 0.375, 0.5, 0.125, 0.5, 0.5136, 0.5, 0.375, 0.5, 0.375, 0.5, 0.5136, 0.5, 0.375, 0.5, 0.5136, 0.5, 0.5136, 0.5, 0.375, 0.5, 0.375, 0.0, 0.625, 0.0, 0.625, 0.0, 0.375, 0.0, 0.625, 0.0, 0.375, 0.0, 0.375, 0.0, 0.625, 0.0, 0.513, 0.75, 0.375, 0.75, 0.375, 0.75, 0.513, 0.75, 0.375, 0.75, 0.513, 0.75, 0.513, 0.75, 0.375, 0.75, 0.625, 0.25, 0.375, 0.25, 0.375, 0.25, 0.625, 0.25, 0.375, 0.25, 0.625, 0.25, 0.625, 0.25, 0.375, 0.25, 0.625, 0.75, 0.625, 1.0, 0.625, 1.0, 0.625, 0.75, 0.625, 1.0, 0.625, 0.75, 0.625, 0.75, 0.625, 1.0, 0.625, 0.5, 0.625, 0.75, 0.625, 0.75, 0.625, 0.5, 0.625, 0.75, 0.625, 0.5, 0.625, 0.5, 0.625, 0.75, 0.125, 0.75, 0.375, 0.75, 0.375, 0.75, 0.125, 0.75, 0.375, 0.75, 0.125, 0.75, 0.125, 0.75, 0.375, 0.75, 0.625, 0.0, 0.625, 0.25, 0.625, 0.25, 0.625, 0.0, 0.625, 0.25, 0.625, 0.0, 0.625, 0.0, 0.625, 0.25, 0.875, 0.5, 0.625, 0.5, 0.625, 0.5, 0.875, 0.5, 0.625, 0.5, 0.625, 0.25, 0.625, 0.25, 0.625, 0.5, 0.375, 0.75, 0.375, 0.5, 0.375, 0.5, 0.375, 0.75, 0.375, 0.5, 0.375, 0.75, 0.375, 0.75, 0.375, 0.5, 0.625, 0.5, 0.5136, 0.5, 0.5136, 0.5, 0.625, 0.5, 0.5136, 0.5, 0.625, 0.5, 0.625, 0.5, 0.5136, 0.5, 0.625, 0.75, 0.513, 0.75, 0.513, 0.75, 0.625, 0.75, 0.513, 0.75, 0.625, 0.75, 0.625, 0.75, 0.513, 0.75, 0.513, 0.75, 0.5136, 0.5, 0.5136, 0.5, 0.513, 0.75, 0.5136, 0.5, 0.513, 0.75, 0.513, 0.75, 0.5136, 0.5, 0.625, 0.5, 0.625, 0.75, 0.625, 0.75, 0.625, 0.5, 0.625, 0.75, 0.625, 0.5, 0.625, 0.5, 0.625, 0.75, 0.625, 0.5, 0.5136, 0.5, 0.5136, 0.5, 0.625, 0.5, 0.5136, 0.5, 0.625, 0.5, 0.625, 0.5, 0.5136, 0.5, 0.625, 0.75, 0.513, 0.75, 0.513, 0.75, 0.625, 0.75, 0.513, 0.75, 0.625, 0.75, 0.625, 0.75, 0.513, 0.75, 0.513, 0.75, 0.5136, 0.5, 0.5136, 0.5, 0.513, 0.75, 0.5136, 0.5, 0.513, 0.75, 0.513, 0.75, 0.5136, 0.5, 0.513, 0.75, 0.513, 0.75, 0.0, 0.0, 0.0, 0.0, 0.513, 0.75, 0.513, 0.75, 0.0, 0.0, 0.0, 0.0, 0.625, 0.75, 0.625, 0.75, 0.0, 0.0, 0.0, 0.0, 0.625, 0.75, 0.625, 0.75, 0.0, 0.0, 0.0, 0.0, 0.625, 0.5, 0.625, 0.5, 0.0, 0.0, 0.0, 0.0, 0.625, 0.5, 0.625, 0.5, 0.0, 0.0, 0.0, 0.0, 0.5136, 0.5, 0.5136, 0.5, 0.0, 0.0, 0.0, 0.0, 0.5136, 0.5, 0.5136, 0.5, 0.0, 0.0, 0.0, 0.0, 0.625, 0.5, 0.625, 0.75, 0.625, 0.75, 0.625, 0.5, 0.625, 0.75, 0.625, 0.5, 0.625, 0.5, 0.625, 0.75, 0.625, 0.5, 0.5136, 0.5, 0.5136, 0.5, 0.625, 0.5, 0.5136, 0.5, 0.625, 0.5, 0.625, 0.5, 0.5136, 0.5, 0.625, 0.75, 0.513, 0.75, 0.513, 0.75, 0.625, 0.75, 0.513, 0.75, 0.625, 0.75, 0.625, 0.75, 0.513, 0.75, 0.513, 0.75, 0.5136, 0.5, 0.5136, 0.5, 0.513, 0.75, 0.5136, 0.5, 0.513, 0.75, 0.513, 0.75, 0.5136, 0.5, 0.513, 0.75, 0.513, 0.75, 0.513, 0.75, 0.513, 0.75, 0.513, 0.75, 0.513, 0.75, 0.513, 0.75, 0.513, 0.75, 0.625, 0.75, 0.625, 0.75, 0.625, 0.75, 0.625, 0.75, 0.625, 0.75, 0.625, 0.75, 0.625, 0.75, 0.625, 0.75, 0.625, 0.5, 0.625, 0.5, 0.625, 0.5, 0.625, 0.5, 0.625, 0.5, 0.625, 0.5, 0.625, 0.5, 0.625, 0.5, 0.5136, 0.5, 0.5136, 0.5, 0.5136, 0.5, 0.5136, 0.5, 0.5136, 0.5, 0.5136, 0.5, 0.5136, 0.5, 0.5136, 0.5, 0.625, 0.5, 0.625, 0.75, 0.625, 0.75, 0.625, 0.5, 0.3901, 0.0274, 0.3901, 0.2226, 0.375, 0.25, 0.375, 0.0, 0.6099, 0.0274, 0.5479, 0.0274, 0.3901, 0.0274, 0.375, 0.0, 0.625, 0.0, 0.3901, 0.2226, 0.5473, 0.2226, 0.6099, 0.2226, 0.625, 0.25, 0.375, 0.25, 0.6099, 0.2226, 0.6099, 0.0274, 0.625, 0.0, 0.625, 0.25, 0.5473, 0.2226, 0.5479, 0.0274, 0.6099, 0.0274, 0.6099, 0.2226, 0.6099, 0.2226, 0.5473, 0.2226, 0.5473, 0.2226, 0.6099, 0.2226, 0.6099, 0.0274, 0.6099, 0.2226, 0.6099, 0.2226, 0.6099, 0.0274, 0.5473, 0.2226, 0.5479, 0.0274, 0.5479, 0.0274, 0.5473, 0.2226, 0.5479, 0.0274, 0.6099, 0.0274, 0.6099, 0.0274, 0.5479, 0.0274, 1.0, 0.5, 1.0, 1.0, 0.9688, 1.0, 0.9688, 0.5, 0.9688, 0.5, 0.9688, 1.0, 0.9375, 1.0, 0.9375, 0.5, 0.9375, 0.5, 0.9375, 1.0, 0.9062, 1.0, 0.9062, 0.5, 0.9062, 0.5, 0.9062, 1.0, 0.875, 1.0, 0.875, 0.5, 0.875, 0.5, 0.875, 1.0, 0.8438, 1.0, 0.8438, 0.5, 0.8438, 0.5, 0.8438, 1.0, 0.8125, 1.0, 0.8125, 0.5, 0.8125, 0.5, 0.8125, 1.0, 0.7812, 1.0, 0.7812, 0.5, 0.7812, 0.5, 0.7812, 1.0, 0.75, 1.0, 0.75, 0.5, 0.75, 0.5, 0.75, 1.0, 0.7188, 1.0, 0.7188, 0.5, 0.7188, 0.5, 0.7188, 1.0, 0.6875, 1.0, 0.6875, 0.5, 0.6875, 0.5, 0.6875, 1.0, 0.6562, 1.0, 0.6562, 0.5, 0.6562, 0.5, 0.6562, 1.0, 0.625, 1.0, 0.625, 0.5, 0.625, 0.5, 0.625, 1.0, 0.5938, 1.0, 0.5938, 0.5, 0.5938, 0.5, 0.5938, 1.0, 0.5625, 1.0, 0.5625, 0.5, 0.5625, 0.5, 0.5625, 1.0, 0.5312, 1.0, 0.5312, 0.5, 0.5312, 0.5, 0.5312, 1.0, 0.5, 1.0, 0.5, 0.5, 0.5, 0.5, 0.5, 1.0, 0.4688, 1.0, 0.4688, 0.5, 0.4688, 0.5, 0.4688, 1.0, 0.4375, 1.0, 0.4375, 0.5, 0.4375, 0.5, 0.4375, 1.0, 0.4062, 1.0, 0.4062, 0.5, 0.4062, 0.5, 0.4062, 1.0, 0.375, 1.0, 0.375, 0.5, 0.375, 0.5, 0.375, 1.0, 0.3438, 1.0, 0.3438, 0.5, 0.3438, 0.5, 0.3438, 1.0, 0.3125, 1.0, 0.3125, 0.5, 0.3125, 0.5, 0.3125, 1.0, 0.2812, 1.0, 0.2812, 0.5, 0.2812, 0.5, 0.2812, 1.0, 0.25, 1.0, 0.25, 0.5, 0.25, 0.5, 0.25, 1.0, 0.2188, 1.0, 0.2188, 0.5, 0.2188, 0.5, 0.2188, 1.0, 0.1875, 1.0, 0.1875, 0.5, 0.1875, 0.5, 0.1875, 1.0, 0.1562, 1.0, 0.1562, 0.5, 0.1562, 0.5, 0.1562, 1.0, 0.125, 1.0, 0.125, 0.5, 0.125, 0.5, 0.125, 1.0, 0.09375, 1.0, 0.09375, 0.5, 0.09375, 0.5, 0.09375, 1.0, 0.0625, 1.0, 0.0625, 0.5, 0.4062, 1.0, 0.4375, 1.0, 0.4375, 1.0, 0.4062, 1.0, 0.0625, 0.5, 0.0625, 1.0, 0.03125, 1.0, 0.03125, 0.5, 0.03125, 0.5, 0.03125, 1.0, 0.0, 1.0, 0.0, 0.5, 0.75, 0.49, 0.7968, 0.4854, 0.8418, 0.4717, 0.8833, 0.4496, 0.9197, 0.4197, 0.9496, 0.3833, 0.9717, 0.3418, 0.9854, 0.2968, 0.99, 0.25, 0.9854, 0.2032, 0.9717, 0.1582, 0.9496, 0.1167, 0.9197, 0.08029, 0.8833, 0.05045, 0.8418, 0.02827, 0.7968, 0.01461, 0.75, 0.01, 0.7032, 0.01461, 0.6582, 0.02827, 0.6167, 0.05045, 0.5803, 0.08029, 0.5504, 0.1167, 0.5283, 0.1582, 0.5146, 0.2032, 0.51, 0.25, 0.5146, 0.2968, 0.5283, 0.3418, 0.5504, 0.3833, 0.5803, 0.4197, 0.6167, 0.4496, 0.6582, 0.4717, 0.7032, 0.4854, 0.125, 1.0, 0.1562, 1.0, 0.1562, 1.0, 0.125, 1.0, 0.8125, 1.0, 0.8438, 1.0, 0.8438, 1.0, 0.8125, 1.0, 0.5312, 1.0, 0.5625, 1.0, 0.5625, 1.0, 0.5312, 1.0, 0.25, 1.0, 0.2812, 1.0, 0.2812, 1.0, 0.25, 1.0, 0.9375, 1.0, 0.9688, 1.0, 0.9688, 1.0, 0.9375, 1.0, 0.6562, 1.0, 0.6875, 1.0, 0.6875, 1.0, 0.6562, 1.0, 0.375, 1.0, 0.4062, 1.0, 0.4062, 1.0, 0.375, 1.0, 0.09375, 1.0, 0.125, 1.0, 0.125, 1.0, 0.09375, 1.0, 0.7812, 1.0, 0.8125, 1.0, 0.8125, 1.0, 0.7812, 1.0, 0.5, 1.0, 0.5312, 1.0, 0.5312, 1.0, 0.5, 1.0, 0.2188, 1.0, 0.25, 1.0, 0.25, 1.0, 0.2188, 1.0, 0.9062, 1.0, 0.9375, 1.0, 0.9375, 1.0, 0.9062, 1.0, 0.625, 1.0, 0.6562, 1.0, 0.6562, 1.0, 0.625, 1.0, 0.3438, 1.0, 0.375, 1.0, 0.375, 1.0, 0.3438, 1.0, 0.0625, 1.0, 0.09375, 1.0, 0.09375, 1.0, 0.0625, 1.0, 0.75, 1.0, 0.7812, 1.0, 0.7812, 1.0, 0.75, 1.0, 0.4688, 1.0, 0.5, 1.0, 0.5, 1.0, 0.4688, 1.0, 0.1875, 1.0, 0.2188, 1.0, 0.2188, 1.0, 0.1875, 1.0, 0.875, 1.0, 0.9062, 1.0, 0.9062, 1.0, 0.875, 1.0, 0.5938, 1.0, 0.625, 1.0, 0.625, 1.0, 0.5938, 1.0, 0.3125, 1.0, 0.3438, 1.0, 0.3438, 1.0, 0.3125, 1.0, 0.03125, 1.0, 0.0625, 1.0, 0.0625, 1.0, 0.03125, 1.0, 0.7188, 1.0, 0.75, 1.0, 0.75, 1.0, 0.7188, 1.0, 0.4375, 1.0, 0.4688, 1.0, 0.4688, 1.0, 0.4375, 1.0, 0.1562, 1.0, 0.1875, 1.0, 0.1875, 1.0, 0.1562, 1.0, 0.8438, 1.0, 0.875, 1.0, 0.875, 1.0, 0.8438, 1.0, 0.5625, 1.0, 0.5938, 1.0, 0.5938, 1.0, 0.5625, 1.0, 0.2812, 1.0, 0.3125, 1.0, 0.3125, 1.0, 0.2812, 1.0, 0.9688, 1.0, 1.0, 1.0, 1.0, 1.0, 0.9688, 1.0, 0.0, 1.0, 0.03125, 1.0, 0.03125, 1.0, 0.0, 1.0, 0.6875, 1.0, 0.7188, 1.0, 0.7188, 1.0, 0.6875, 1.0])
me_cube.materials.append(mat_pistolblack)
me_cube.materials.append(mat_pistolgrey)
me_cube.use_mirror_vertex_groups = False
me_cube.update()

# ---- objects
ob_cube = bpy.data.objects.new('Cube', me_cube)

# ---- transforms, parenting, visibility, modifiers, constraints
ob_cube.location = (0.0, 0.0, 0.0)
ob_cube.lock_rotations_4d = False
ob_cube.empty_display_type = 'ARROWS'
ob_cube.lineart.crease_threshold = 0.0
_m = ob_cube.modifiers.new('Biseau', 'BEVEL')
_m.width = 2.0
_m.width_pct = 2.0

# ---- collection membership
col_collection.objects.link(ob_cube)

# ---- scene / render settings (as saved in the file)
scene.frame_start = 1; scene.frame_end = 250; scene.frame_set(1)
scene.render.engine = 'BLENDER_EEVEE_NEXT'
scene.cycles.sampling_pattern = 'TABULATED_SOBOL'
scene.view_settings.view_transform = 'Filmic'
bpy.context.view_layer.update()

# ---- added for rendering (the .blend has no active camera and no usable light): camera, sun
cam_auto = bpy.data.cameras.new('AutoCamera')
cam_auto.lens = 50.0
cam_auto.sensor_width = 36.0
cam_auto.clip_end = 1000.0
ob_auto_camera = bpy.data.objects.new('AutoCamera', cam_auto)
scene.collection.objects.link(ob_auto_camera)
ob_auto_camera.location = (0.455285, -0.462885, 0.294375)
ob_auto_camera.rotation_euler = (1.09748, -7.21219e-08, 0.694738)
scene.camera = ob_auto_camera
light_auto_sun = bpy.data.lights.new('AutoSun', 'SUN')
light_auto_sun.energy = 3.0
light_auto_sun.angle = 0.0523599
ob_auto_sun = bpy.data.objects.new('AutoSun', light_auto_sun)
scene.collection.objects.link(ob_auto_sun)
ob_auto_sun.rotation_euler = (0.872665, 0.174533, 0.523599)
bpy.context.view_layer.update()
